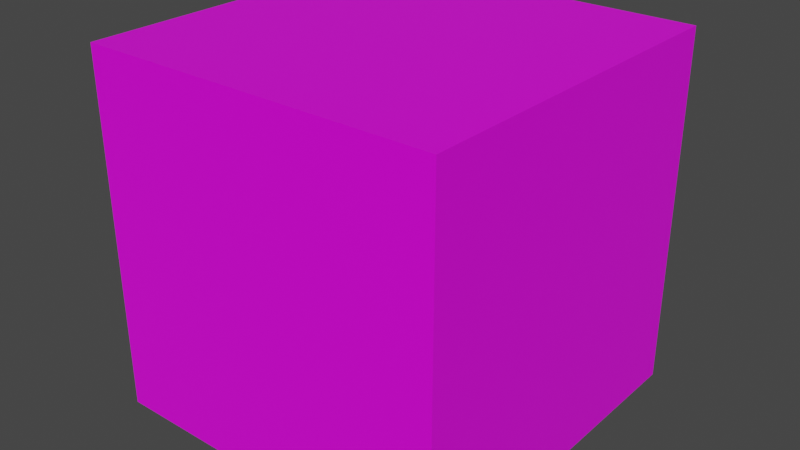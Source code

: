 # Source: BaseCube.blend  (saved by Blender 2.92.15; exported with 4.5.12 LTS)
import bpy
from mathutils import Matrix  # noqa: F401  (used for matrix-valued properties, if any)

bpy.ops.wm.read_factory_settings(use_empty=True)
scene = bpy.context.scene
scene.name = 'Scene'

# ---- collections
col_collection = bpy.data.collections.new('Collection'); scene.collection.children.link(col_collection)

# ---- images (referenced by path relative to the original .blend; pixels are not part of the script)
import os
ASSET_DIR = os.environ.get("B2B_ASSET_DIR", "")  # directory of the original .blend (textures are referenced by path, not embedded)
HERE = os.path.dirname(os.path.abspath(__file__))  # packed textures are extracted next to this script under _unpacked/

def load_image(name, relpath, width, height, colorspace="sRGB"):
    """Load a texture the original file referenced (path relative to the .blend, or extracted next to this script)."""
    p = next((c for c in (os.path.join(HERE, relpath), os.path.join(ASSET_DIR, relpath)) if relpath and os.path.exists(c)), "")
    if p:
        img = bpy.data.images.load(p, check_existing=True)
        img.name = name
    else:  # same state as the original file: an image datablock whose file is absent (Cycles renders it pink)
        img = bpy.data.images.new(name, width, height)
        img.source = "FILE"
        img.filepath = "//" + (relpath or name)
    img.colorspace_settings.name = colorspace
    return img
img_colorpallete_png = load_image('ColorPallete.png', 'ColorPallete.png', 1024, 1024, 'sRGB')

# ---- materials (node trees are filled in below, after node groups)
mat_standardmaterial = bpy.data.materials.new('StandardMaterial')
mat_standardmaterial.alpha_threshold = 0.0
mat_standardmaterial.use_transparent_shadow = False
mat_standardmaterial.line_color = (0.0, 0.0, 0.0, 1.0)

# ---- material node trees
mat_standardmaterial.use_nodes = True; mat_standardmaterial.node_tree.nodes.clear()
_N = mat_standardmaterial.node_tree.nodes; _L = mat_standardmaterial.node_tree.links
n0 = _N.new('ShaderNodeOutputMaterial'); n0.name = 'Material Output'; n0.location = (300, 300)
n1 = _N.new('ShaderNodeBsdfPrincipled'); n1.name = 'Principled BSDF'; n1.location = (10, 300)
n1.distribution = 'GGX'
n1.subsurface_method = 'BURLEY'
n1.inputs[2].default_value = 0.4
n1.inputs[3].default_value = 1.45
n1.inputs[27].default_value = (0.0, 0.0, 0.0, 1.0)
n1.inputs[28].default_value = 1.0
n2 = _N.new('ShaderNodeTexImage'); n2.name = 'Image Texture'; n2.location = (-416, 220)
n2.image = img_colorpallete_png
n2.interpolation = 'Closest'
_L.new(n1.outputs[0], n0.inputs[0])
_L.new(n2.outputs[0], n1.inputs[0])
n0.is_active_output = True

# ---- world
world_world = bpy.data.worlds.new('World'); scene.world = world_world
world_world.use_nodes = True; world_world.node_tree.nodes.clear()
_N = world_world.node_tree.nodes; _L = world_world.node_tree.links
n0 = _N.new('ShaderNodeOutputWorld'); n0.name = 'World Output'; n0.location = (300, 300)
n1 = _N.new('ShaderNodeBackground'); n1.name = 'Background'; n1.location = (10, 300)
n1.inputs[0].default_value = (0.05088, 0.05088, 0.05088, 1.0)
_L.new(n1.outputs[0], n0.inputs[0])
n0.is_active_output = True
world_world.color = (0.05088, 0.05088, 0.05088)
world_world.use_sun_shadow = False
world_world.sun_shadow_jitter_overblur = 0.0

# ---- meshes
me_cube_001 = bpy.data.meshes.new('Cube.001')
me_cube_001.from_pydata([(1.0, -1.0, -1.0), (1.0, -1.0, 1.0), (1.0, 1.0, -1.0), (1.0, 1.0, 1.0), (0.0, 1.0, -1.0), (0.0, 1.0, 1.0), (0.0, -1.0, -1.0), (0.0, -1.0, 1.0)], [], [(4, 5, 3, 2), (2, 3, 1, 0), (4, 2, 0, 6), (0, 1, 7, 6), (3, 5, 7, 1)])
_uv = me_cube_001.uv_layers.new(name='UVMap')
_uv.uv.foreach_set('vector', [0.815, 0.9528, 0.815, 0.9528, 0.815, 0.9528, 0.815, 0.9528, 0.815, 0.9528, 0.815, 0.9528, 0.815, 0.9528, 0.815, 0.9528, 0.815, 0.9528, 0.815, 0.9528, 0.815, 0.9528, 0.815, 0.9528, 0.815, 0.9528, 0.815, 0.9528, 0.815, 0.9528, 0.815, 0.9528, 0.815, 0.9528, 0.815, 0.9528, 0.815, 0.9528, 0.815, 0.9528])
me_cube_001.materials.append(mat_standardmaterial)
me_cube_001.use_remesh_fix_poles = True
me_cube_001.use_remesh_preserve_attributes = False
me_cube_001.use_mirror_vertex_groups = False
me_cube_001.update()

# ---- objects
ob_cube = bpy.data.objects.new('Cube', me_cube_001)
ob_player = bpy.data.objects.new('Player', None)

# ---- transforms, parenting, visibility, modifiers, constraints
ob_cube.parent = ob_player
ob_cube.location = (0.0, 0.01888, 0.05544)
ob_cube.lineart.crease_threshold = 0.0
_m = ob_cube.modifiers.new('Mirror', 'MIRROR')
_m.use_clip = True
ob_player.location = (0.0, 0.0, 0.0)
ob_player.lineart.crease_threshold = 0.0

# ---- collection membership
col_collection.objects.link(ob_cube)
col_collection.objects.link(ob_player)

# ---- scene / render settings (as saved in the file)
scene.frame_start = 1; scene.frame_end = 60; scene.frame_set(29)
scene.render.engine = 'BLENDER_EEVEE_NEXT'
scene.cycles.use_denoising = False
scene.cycles.samples = 128
scene.cycles.sampling_pattern = 'TABULATED_SOBOL'
scene.cycles.use_adaptive_sampling = False
scene.cycles.use_light_tree = False
scene.view_settings.view_transform = 'Filmic'
bpy.context.view_layer.update()

# ---- added for rendering (the .blend has no active camera and no usable light): camera, sun
cam_auto = bpy.data.cameras.new('AutoCamera')
cam_auto.lens = 50.0
cam_auto.sensor_width = 36.0
cam_auto.clip_end = 1000.0
ob_auto_camera = bpy.data.objects.new('AutoCamera', cam_auto)
scene.collection.objects.link(ob_auto_camera)
ob_auto_camera.location = (3.20507, -3.82721, 2.6195)
ob_auto_camera.rotation_euler = (1.09748, -7.21219e-08, 0.694738)
scene.camera = ob_auto_camera
light_auto_sun = bpy.data.lights.new('AutoSun', 'SUN')
light_auto_sun.energy = 3.0
light_auto_sun.angle = 0.0523599
ob_auto_sun = bpy.data.objects.new('AutoSun', light_auto_sun)
scene.collection.objects.link(ob_auto_sun)
ob_auto_sun.rotation_euler = (0.872665, 0.174533, 0.523599)
bpy.context.view_layer.update()
